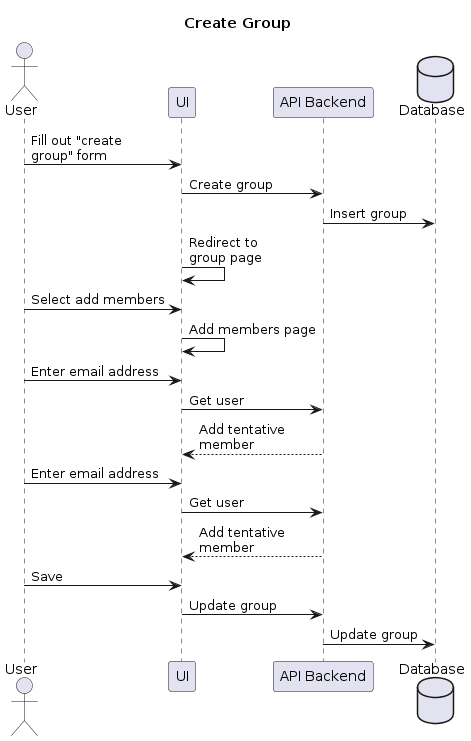

The diagram above was rendered by PlantUML. Its source (embedded in the PNG):
@startuml Create Group

title Create Group

actor User as user
participant UI as ui
participant "API Backend" as api
database Database as db

user -> ui : Fill out "create\ngroup" form
ui -> api : Create group
api -> db : Insert group
ui -> ui : Redirect to\ngroup page
user -> ui : Select add members
ui -> ui : Add members page
user -> ui : Enter email address
ui -> api : Get user
api --> ui : Add tentative\nmember
user -> ui : Enter email address
ui -> api : Get user
api --> ui : Add tentative\nmember
user -> ui : Save
ui -> api : Update group
api -> db : Update group

@enduml